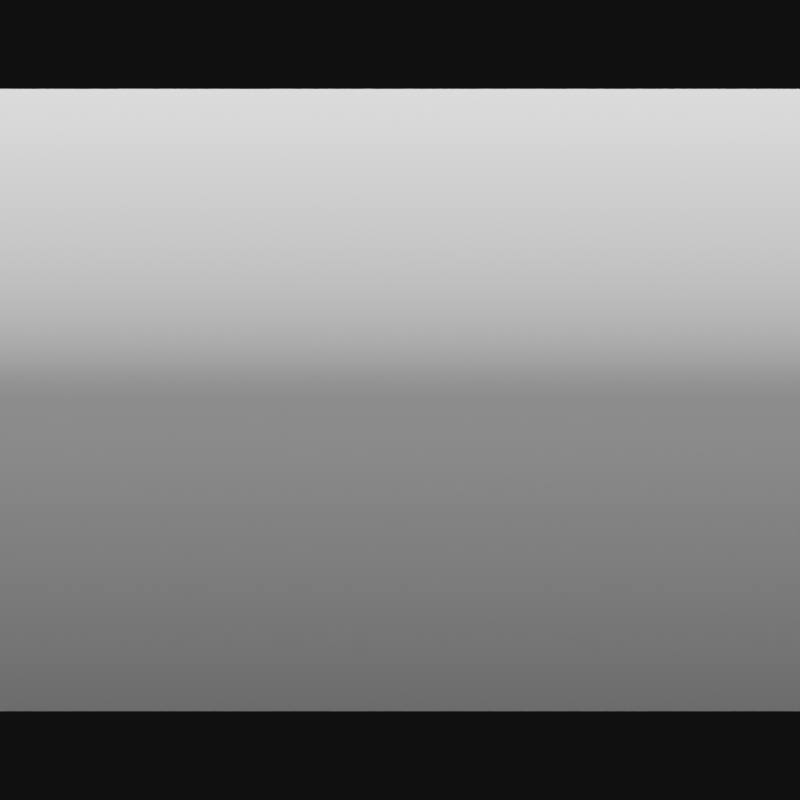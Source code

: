 # Source: PlayerSelectFrameMiddle.blend  (saved by Blender 2.83.18; exported with 4.5.12 LTS)
import bpy
from mathutils import Matrix  # noqa: F401  (used for matrix-valued properties, if any)

bpy.ops.wm.read_factory_settings(use_empty=True)
scene = bpy.context.scene
scene.name = 'Scene'

# ---- collections
col_frame = bpy.data.collections.new('Frame'); scene.collection.children.link(col_frame)
col_scene = bpy.data.collections.new('Scene'); scene.collection.children.link(col_scene)

# ---- materials (node trees are filled in below, after node groups)
mat_material = bpy.data.materials.new('Material')
mat_material.alpha_threshold = 0.0
mat_material.line_color = (0.0, 0.0, 0.0, 1.0)

# ---- material node trees
mat_material.use_nodes = True; mat_material.node_tree.nodes.clear()
_N = mat_material.node_tree.nodes; _L = mat_material.node_tree.links
n0 = _N.new('ShaderNodeOutputMaterial'); n0.name = 'Material Output'; n0.location = (300, 300)
n1 = _N.new('ShaderNodeBsdfPrincipled'); n1.name = 'Principled BSDF'; n1.location = (10, 300)
n1.distribution = 'GGX'
n1.subsurface_method = 'BURLEY'
n1.inputs[2].default_value = 0.4
n1.inputs[3].default_value = 1.45
n1.inputs[13].default_value = 1.0
n1.inputs[14].default_value = (0.8, 0.8, 0.8, 1.0)
n1.inputs[27].default_value = (0.0, 0.0, 0.0, 1.0)
n1.inputs[28].default_value = 1.0
_L.new(n1.outputs[0], n0.inputs[0])
n0.is_active_output = True

# ---- world
world_world = bpy.data.worlds.new('World'); scene.world = world_world
world_world.use_nodes = True; world_world.node_tree.nodes.clear()
_N = world_world.node_tree.nodes; _L = world_world.node_tree.links
n0 = _N.new('ShaderNodeOutputWorld'); n0.name = 'World Output'; n0.location = (300, 300)
n1 = _N.new('ShaderNodeBackground'); n1.name = 'Background'; n1.location = (10, 300)
n1.inputs[0].default_value = (0.004896, 0.004896, 0.004896, 1.0)
_L.new(n1.outputs[0], n0.inputs[0])
n0.is_active_output = True
world_world.color = (0.05088, 0.05088, 0.05088)
world_world.use_sun_shadow = False
world_world.sun_shadow_jitter_overblur = 0.0

# ---- cameras
cam_camera = bpy.data.cameras.new('Camera')
cam_camera.type = 'ORTHO'
cam_camera.clip_end = 100.0
cam_camera.ortho_scale = 0.5

# ---- lights
light_point_001 = bpy.data.lights.new('Point.001', 'AREA')
light_point_001.transmission_factor = 0.0
light_point_001.energy = 31.42
light_point_001.shadow_soft_size = 10.0
light_point_001.shadow_maximum_resolution = 0.006
light_point_001.use_absolute_resolution = True
light_point_001.shape = 'RECTANGLE'
light_point_001.size = 10.0
light_point_001.size_y = 2.0
light_point = bpy.data.lights.new('Point', 'AREA')
light_point.transmission_factor = 0.0
light_point.energy = 314.2
light_point.shadow_soft_size = 10.0
light_point.shadow_maximum_resolution = 0.006
light_point.use_absolute_resolution = True
light_point.shape = 'RECTANGLE'
light_point.size = 10.0
light_point.size_y = 0.3

# ---- meshes
me_cube = bpy.data.meshes.new('Cube')
me_cube.from_pydata([(0.0, -0.1945, -0.3317), (0.0, 0.1943, -0.3317), (0.0, -0.1945, -0.0494), (0.0, 0.1943, 0.006568), (1.745, 0.1943, 0.006568), (1.745, -0.1945, -0.0494), (1.745, 0.1943, -0.3317), (1.745, -0.1945, -0.3317)], [], [(7, 5, 2, 0), (4, 6, 1, 3), (6, 7, 0, 1), (5, 4, 3, 2)])
me_cube.polygons.foreach_set('use_smooth', [True] * 4)
_uv = me_cube.uv_layers.new(name='UVMap')
_uv.uv.foreach_set('vector', [0.375, 0.804, 0.375, 0.804, 0.375, 0.804, 0.375, 0.804, 0.625, 0.804, 0.625, 0.804, 0.625, 0.804, 0.625, 0.804, 0.625, 0.804, 0.375, 0.804, 0.375, 0.804, 0.625, 0.804, 0.375, 0.804, 0.625, 0.804, 0.625, 0.804, 0.375, 0.804])
me_cube.materials.append(mat_material)
me_cube.use_remesh_preserve_volume = False
me_cube.use_remesh_preserve_attributes = False
me_cube.use_mirror_vertex_groups = False
me_cube.update()

# ---- objects
ob_playerselectframe = bpy.data.objects.new('PlayerSelectFrame', me_cube)
ob_point_001 = bpy.data.objects.new('Point.001', light_point_001)
ob_point = bpy.data.objects.new('Point', light_point)
ob_camera = bpy.data.objects.new('Camera', cam_camera)

# ---- transforms, parenting, visibility, modifiers, constraints
ob_playerselectframe.location = (0.0, 0.0, 0.0)
ob_playerselectframe.lock_rotations_4d = False
ob_playerselectframe.empty_display_type = 'ARROWS'
ob_playerselectframe.lineart.crease_threshold = 0.0
_m = ob_playerselectframe.modifiers.new('Mirror', 'MIRROR')
_m.use_clip = True
_m = ob_playerselectframe.modifiers.new('Bevel', 'BEVEL')
_m.width = 0.02
_m.width_pct = 0.02
_m.segments = 12
_m.limit_method = 'WEIGHT'
_m.use_clamp_overlap = False
_m.mark_sharp = True
_m.harden_normals = True
_m.miter_outer = 'MITER_PATCH'
ob_point_001.location = (0.0, 0.0, 1.485)
ob_point_001.lineart.crease_threshold = 0.0
ob_point.location = (-1.79e-16, 2.535, 0.05702)
ob_point.rotation_euler = (-1.571, -2.22e-16, 2.22e-16)
ob_point.lineart.crease_threshold = 0.0
ob_camera.location = (0.0, 0.0, 3.0)
ob_camera.lock_rotations_4d = False
ob_camera.empty_display_type = 'ARROWS'
ob_camera.color = (0.0, 0.0, 0.0, 0.0)
ob_camera.display_type = 'WIRE'
ob_camera.lineart.crease_threshold = 0.0

# ---- collection membership
col_frame.objects.link(ob_playerselectframe)
col_scene.objects.link(ob_point_001)
col_scene.objects.link(ob_point)
col_scene.objects.link(ob_camera)

# ---- scene / render settings (as saved in the file)
scene.camera = ob_camera
scene.frame_start = 1; scene.frame_end = 1; scene.frame_set(1)
scene.render.engine = 'CYCLES'
scene.render.resolution_x = 128
scene.render.resolution_y = 128
scene.render.film_transparent = True
scene.render.use_persistent_data = True
scene.cycles.feature_set = 'EXPERIMENTAL'
scene.cycles.samples = 128
scene.cycles.sampling_pattern = 'TABULATED_SOBOL'
scene.cycles.use_adaptive_sampling = False
scene.cycles.use_light_tree = False
scene.eevee.use_gtao = True
scene.eevee.use_raytracing = True
scene.view_settings.view_transform = 'Filmic'
bpy.context.view_layer.update()
